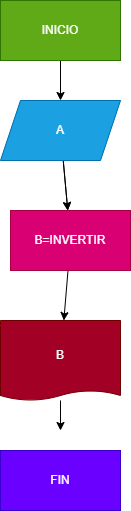

The diagram above was exported from draw.io. Its source (the exported page's mxGraphModel, read from the mxfile embedded in the PNG):
<mxGraphModel dx="576" dy="454" grid="1" gridSize="10" guides="1" tooltips="1" connect="1" arrows="1" fold="1" page="1" pageScale="1" pageWidth="850" pageHeight="1100" math="0" shadow="0">
  <root>
    <mxCell id="0" />
    <mxCell id="1" parent="0" />
    <mxCell id="4" value="" style="edgeStyle=none;html=1;" edge="1" parent="1" source="2" target="3">
      <mxGeometry relative="1" as="geometry" />
    </mxCell>
    <mxCell id="2" value="INICIO" style="rounded=0;whiteSpace=wrap;html=1;fillColor=#60a917;fontColor=#ffffff;strokeColor=#2D7600;" vertex="1" parent="1">
      <mxGeometry x="230" y="40" width="120" height="60" as="geometry" />
    </mxCell>
    <mxCell id="6" value="" style="edgeStyle=none;html=1;" edge="1" parent="1" source="3" target="5">
      <mxGeometry relative="1" as="geometry" />
    </mxCell>
    <mxCell id="7" value="" style="edgeStyle=none;html=1;" edge="1" parent="1" source="3" target="5">
      <mxGeometry relative="1" as="geometry" />
    </mxCell>
    <mxCell id="3" value="A" style="shape=parallelogram;perimeter=parallelogramPerimeter;whiteSpace=wrap;html=1;fixedSize=1;fillColor=#1ba1e2;fontColor=#ffffff;strokeColor=#006EAF;" vertex="1" parent="1">
      <mxGeometry x="230" y="140" width="120" height="60" as="geometry" />
    </mxCell>
    <mxCell id="9" value="" style="edgeStyle=none;html=1;" edge="1" parent="1" source="5" target="8">
      <mxGeometry relative="1" as="geometry" />
    </mxCell>
    <mxCell id="5" value="B=INVERTIR" style="rounded=0;whiteSpace=wrap;html=1;fillColor=#d80073;fontColor=#ffffff;strokeColor=#A50040;" vertex="1" parent="1">
      <mxGeometry x="240" y="250" width="120" height="60" as="geometry" />
    </mxCell>
    <mxCell id="11" style="edgeStyle=none;html=1;" edge="1" parent="1" source="8">
      <mxGeometry relative="1" as="geometry">
        <mxPoint x="290" y="470" as="targetPoint" />
      </mxGeometry>
    </mxCell>
    <mxCell id="8" value="B" style="shape=document;whiteSpace=wrap;html=1;boundedLbl=1;size=0.125;fillColor=#a20025;fontColor=#ffffff;strokeColor=#6F0000;" vertex="1" parent="1">
      <mxGeometry x="230" y="360" width="120" height="80" as="geometry" />
    </mxCell>
    <mxCell id="10" value="FIN" style="rounded=0;whiteSpace=wrap;html=1;fillColor=#6a00ff;fontColor=#ffffff;strokeColor=#3700CC;" vertex="1" parent="1">
      <mxGeometry x="230" y="490" width="120" height="60" as="geometry" />
    </mxCell>
  </root>
</mxGraphModel>